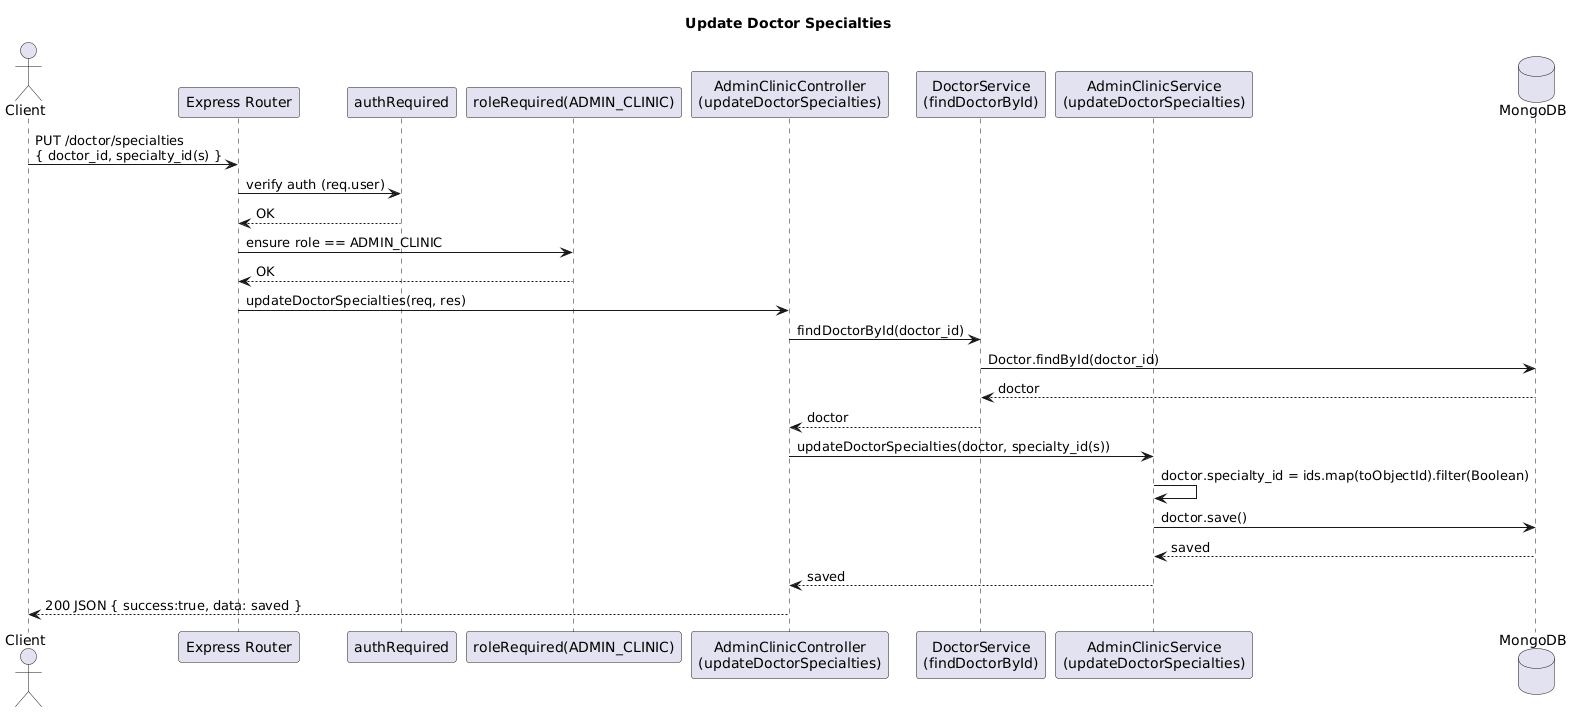

The diagram above was rendered by PlantUML. Its source (embedded in the PNG):
@startuml
title Update Doctor Specialties

actor Client
participant "Express Router" as Router
participant "authRequired" as Auth
participant "roleRequired(ADMIN_CLINIC)" as Role
participant "AdminClinicController\n(updateDoctorSpecialties)" as Ctrl
participant "DoctorService\n(findDoctorById)" as DocSvc
participant "AdminClinicService\n(updateDoctorSpecialties)" as AdminSvc
database "MongoDB" as DB

Client -> Router: PUT /doctor/specialties\n{ doctor_id, specialty_id(s) }
Router -> Auth: verify auth (req.user)
Auth --> Router: OK
Router -> Role: ensure role == ADMIN_CLINIC
Role --> Router: OK
Router -> Ctrl: updateDoctorSpecialties(req, res)

Ctrl -> DocSvc: findDoctorById(doctor_id)
DocSvc -> DB: Doctor.findById(doctor_id)
DB --> DocSvc: doctor
DocSvc --> Ctrl: doctor

Ctrl -> AdminSvc: updateDoctorSpecialties(doctor, specialty_id(s))
AdminSvc -> AdminSvc: doctor.specialty_id = ids.map(toObjectId).filter(Boolean)
AdminSvc -> DB: doctor.save()
DB --> AdminSvc: saved
AdminSvc --> Ctrl: saved

Ctrl --> Client: 200 JSON { success:true, data: saved }
@enduml